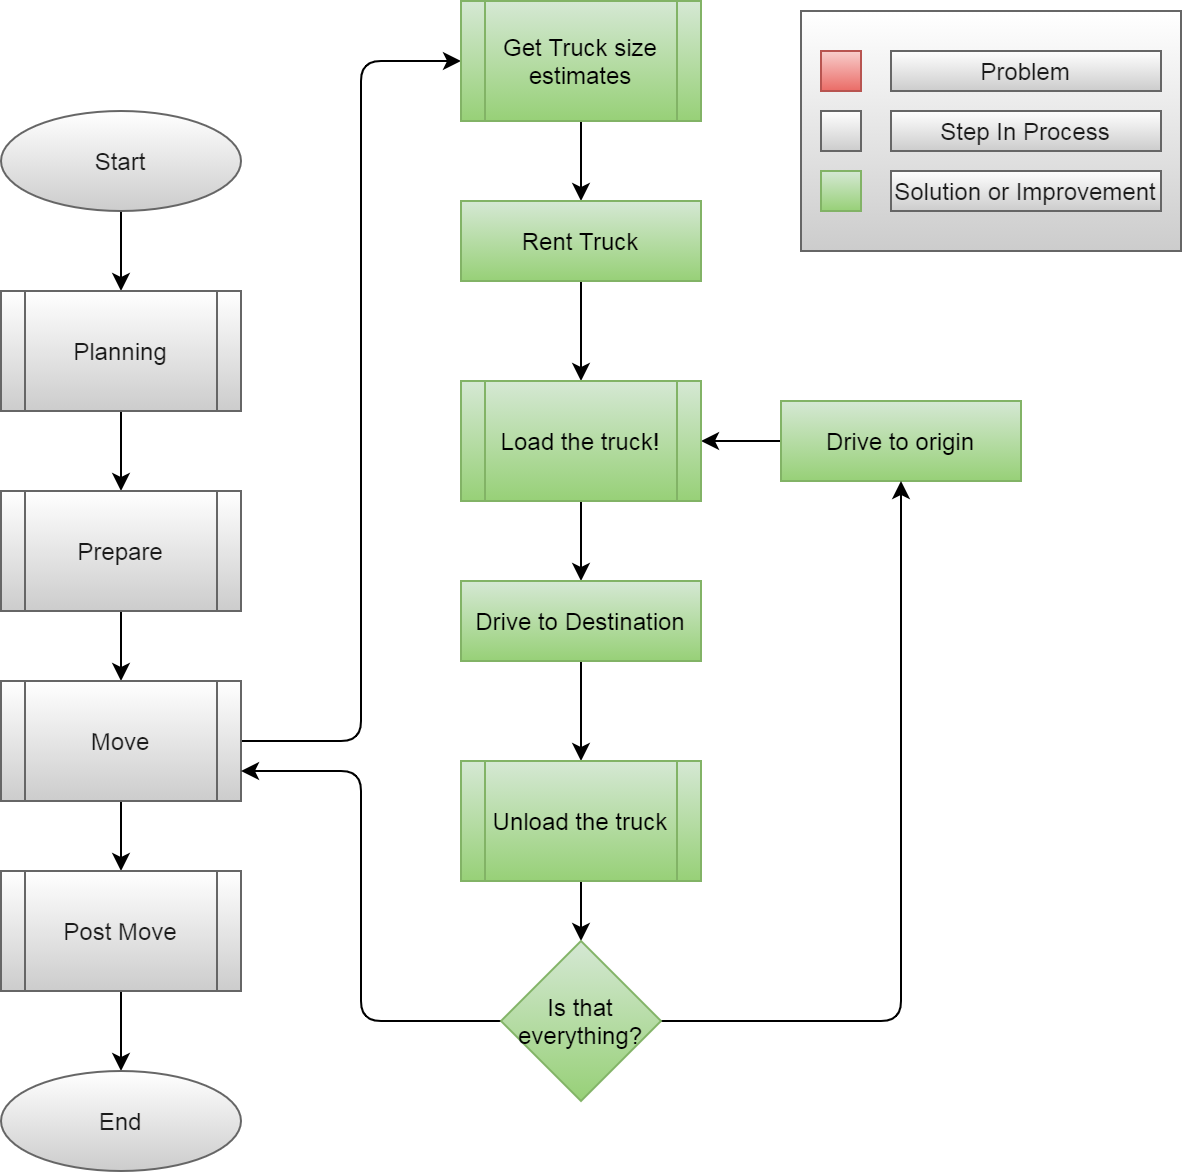

The diagram above was exported from draw.io. Its source (the exported page's mxGraphModel, read from the mxfile embedded in the PNG):
<mxGraphModel dx="1086" dy="830" grid="1" gridSize="10" guides="1" tooltips="1" connect="1" arrows="1" fold="1" page="1" pageScale="1" pageWidth="850" pageHeight="1100" math="0" shadow="0">
  <root>
    <mxCell id="M9Jm4FrryalJkU6qw2ky-0" />
    <mxCell id="M9Jm4FrryalJkU6qw2ky-1" parent="M9Jm4FrryalJkU6qw2ky-0" />
    <mxCell id="M9Jm4FrryalJkU6qw2ky-2" style="edgeStyle=orthogonalEdgeStyle;orthogonalLoop=1;jettySize=auto;html=1;" parent="M9Jm4FrryalJkU6qw2ky-1" source="M9Jm4FrryalJkU6qw2ky-3" target="M9Jm4FrryalJkU6qw2ky-5" edge="1">
      <mxGeometry relative="1" as="geometry" />
    </mxCell>
    <mxCell id="M9Jm4FrryalJkU6qw2ky-3" value="Start" style="ellipse;whiteSpace=wrap;html=1;fontColor=#1A1A1A;strokeColor=#666666;fillColor=#FFFFFF;gradientColor=#CCCCCC;" parent="M9Jm4FrryalJkU6qw2ky-1" vertex="1">
      <mxGeometry x="30" y="110" width="120" height="50" as="geometry" />
    </mxCell>
    <mxCell id="M9Jm4FrryalJkU6qw2ky-4" style="edgeStyle=orthogonalEdgeStyle;orthogonalLoop=1;jettySize=auto;html=1;" parent="M9Jm4FrryalJkU6qw2ky-1" source="M9Jm4FrryalJkU6qw2ky-5" target="M9Jm4FrryalJkU6qw2ky-7" edge="1">
      <mxGeometry relative="1" as="geometry" />
    </mxCell>
    <mxCell id="M9Jm4FrryalJkU6qw2ky-5" value="Planning" style="shape=process;whiteSpace=wrap;html=1;backgroundOutline=1;fontColor=#1A1A1A;strokeColor=#666666;fillColor=#FFFFFF;gradientColor=#CCCCCC;" parent="M9Jm4FrryalJkU6qw2ky-1" vertex="1">
      <mxGeometry x="30" y="200" width="120" height="60" as="geometry" />
    </mxCell>
    <mxCell id="M9Jm4FrryalJkU6qw2ky-6" style="edgeStyle=orthogonalEdgeStyle;orthogonalLoop=1;jettySize=auto;html=1;" parent="M9Jm4FrryalJkU6qw2ky-1" source="M9Jm4FrryalJkU6qw2ky-7" target="M9Jm4FrryalJkU6qw2ky-9" edge="1">
      <mxGeometry relative="1" as="geometry" />
    </mxCell>
    <mxCell id="M9Jm4FrryalJkU6qw2ky-7" value="Prepare" style="shape=process;whiteSpace=wrap;html=1;backgroundOutline=1;fontColor=#1A1A1A;strokeColor=#666666;fillColor=#FFFFFF;gradientColor=#CCCCCC;" parent="M9Jm4FrryalJkU6qw2ky-1" vertex="1">
      <mxGeometry x="30" y="300" width="120" height="60" as="geometry" />
    </mxCell>
    <mxCell id="M9Jm4FrryalJkU6qw2ky-8" style="edgeStyle=orthogonalEdgeStyle;orthogonalLoop=1;jettySize=auto;html=1;" parent="M9Jm4FrryalJkU6qw2ky-1" source="M9Jm4FrryalJkU6qw2ky-9" target="M9Jm4FrryalJkU6qw2ky-11" edge="1">
      <mxGeometry relative="1" as="geometry" />
    </mxCell>
    <mxCell id="EWMXoHiBD4RjdcJjwY6C-11" style="edgeStyle=orthogonalEdgeStyle;curved=0;rounded=1;sketch=0;orthogonalLoop=1;jettySize=auto;html=1;entryX=0;entryY=0.5;entryDx=0;entryDy=0;fontColor=#1A1A1A;" parent="M9Jm4FrryalJkU6qw2ky-1" source="M9Jm4FrryalJkU6qw2ky-9" target="EWMXoHiBD4RjdcJjwY6C-5" edge="1">
      <mxGeometry relative="1" as="geometry">
        <Array as="points">
          <mxPoint x="210" y="425" />
          <mxPoint x="210" y="85" />
        </Array>
      </mxGeometry>
    </mxCell>
    <mxCell id="M9Jm4FrryalJkU6qw2ky-9" value="Move" style="shape=process;whiteSpace=wrap;html=1;backgroundOutline=1;fontColor=#1A1A1A;strokeColor=#666666;fillColor=#FFFFFF;gradientColor=#CCCCCC;" parent="M9Jm4FrryalJkU6qw2ky-1" vertex="1">
      <mxGeometry x="30" y="395" width="120" height="60" as="geometry" />
    </mxCell>
    <mxCell id="M9Jm4FrryalJkU6qw2ky-10" style="edgeStyle=orthogonalEdgeStyle;orthogonalLoop=1;jettySize=auto;html=1;" parent="M9Jm4FrryalJkU6qw2ky-1" source="M9Jm4FrryalJkU6qw2ky-11" target="M9Jm4FrryalJkU6qw2ky-12" edge="1">
      <mxGeometry relative="1" as="geometry" />
    </mxCell>
    <mxCell id="M9Jm4FrryalJkU6qw2ky-11" value="Post Move" style="shape=process;whiteSpace=wrap;html=1;backgroundOutline=1;fontColor=#1A1A1A;strokeColor=#666666;fillColor=#FFFFFF;gradientColor=#CCCCCC;" parent="M9Jm4FrryalJkU6qw2ky-1" vertex="1">
      <mxGeometry x="30" y="490" width="120" height="60" as="geometry" />
    </mxCell>
    <mxCell id="M9Jm4FrryalJkU6qw2ky-12" value="End" style="ellipse;whiteSpace=wrap;html=1;fontColor=#1A1A1A;strokeColor=#666666;fillColor=#FFFFFF;gradientColor=#CCCCCC;" parent="M9Jm4FrryalJkU6qw2ky-1" vertex="1">
      <mxGeometry x="30" y="590" width="120" height="50" as="geometry" />
    </mxCell>
    <mxCell id="EWMXoHiBD4RjdcJjwY6C-18" style="edgeStyle=orthogonalEdgeStyle;curved=0;rounded=1;sketch=0;orthogonalLoop=1;jettySize=auto;html=1;fontColor=#1A1A1A;" parent="M9Jm4FrryalJkU6qw2ky-1" source="EWMXoHiBD4RjdcJjwY6C-0" target="EWMXoHiBD4RjdcJjwY6C-7" edge="1">
      <mxGeometry relative="1" as="geometry" />
    </mxCell>
    <mxCell id="EWMXoHiBD4RjdcJjwY6C-0" value="Drive to origin" style="whiteSpace=wrap;html=1;fontSize=12;strokeColor=#82b366;fillColor=#d5e8d4;gradientColor=#97d077;" parent="M9Jm4FrryalJkU6qw2ky-1" vertex="1">
      <mxGeometry x="420" y="255" width="120" height="40" as="geometry" />
    </mxCell>
    <mxCell id="EWMXoHiBD4RjdcJjwY6C-12" style="edgeStyle=orthogonalEdgeStyle;curved=0;rounded=1;sketch=0;orthogonalLoop=1;jettySize=auto;html=1;fontColor=#1A1A1A;" parent="M9Jm4FrryalJkU6qw2ky-1" source="EWMXoHiBD4RjdcJjwY6C-5" target="EWMXoHiBD4RjdcJjwY6C-6" edge="1">
      <mxGeometry relative="1" as="geometry" />
    </mxCell>
    <mxCell id="EWMXoHiBD4RjdcJjwY6C-5" value="Get Truck size estimates" style="shape=process;whiteSpace=wrap;html=1;backgroundOutline=1;strokeColor=#82b366;fillColor=#d5e8d4;gradientColor=#97d077;" parent="M9Jm4FrryalJkU6qw2ky-1" vertex="1">
      <mxGeometry x="260" y="55" width="120" height="60" as="geometry" />
    </mxCell>
    <mxCell id="EWMXoHiBD4RjdcJjwY6C-13" style="edgeStyle=orthogonalEdgeStyle;curved=0;rounded=1;sketch=0;orthogonalLoop=1;jettySize=auto;html=1;fontColor=#1A1A1A;" parent="M9Jm4FrryalJkU6qw2ky-1" source="EWMXoHiBD4RjdcJjwY6C-6" target="EWMXoHiBD4RjdcJjwY6C-7" edge="1">
      <mxGeometry relative="1" as="geometry" />
    </mxCell>
    <mxCell id="EWMXoHiBD4RjdcJjwY6C-6" value="Rent Truck" style="whiteSpace=wrap;html=1;fontSize=12;strokeColor=#82b366;fillColor=#d5e8d4;gradientColor=#97d077;" parent="M9Jm4FrryalJkU6qw2ky-1" vertex="1">
      <mxGeometry x="260" y="155" width="120" height="40" as="geometry" />
    </mxCell>
    <mxCell id="EWMXoHiBD4RjdcJjwY6C-14" style="edgeStyle=orthogonalEdgeStyle;curved=0;rounded=1;sketch=0;orthogonalLoop=1;jettySize=auto;html=1;fontColor=#1A1A1A;" parent="M9Jm4FrryalJkU6qw2ky-1" source="EWMXoHiBD4RjdcJjwY6C-7" target="EWMXoHiBD4RjdcJjwY6C-8" edge="1">
      <mxGeometry relative="1" as="geometry" />
    </mxCell>
    <mxCell id="EWMXoHiBD4RjdcJjwY6C-7" value="Load the truck!" style="shape=process;whiteSpace=wrap;html=1;backgroundOutline=1;strokeColor=#82b366;fillColor=#d5e8d4;gradientColor=#97d077;" parent="M9Jm4FrryalJkU6qw2ky-1" vertex="1">
      <mxGeometry x="260" y="245" width="120" height="60" as="geometry" />
    </mxCell>
    <mxCell id="EWMXoHiBD4RjdcJjwY6C-15" style="edgeStyle=orthogonalEdgeStyle;curved=0;rounded=1;sketch=0;orthogonalLoop=1;jettySize=auto;html=1;fontColor=#1A1A1A;" parent="M9Jm4FrryalJkU6qw2ky-1" source="EWMXoHiBD4RjdcJjwY6C-8" target="EWMXoHiBD4RjdcJjwY6C-9" edge="1">
      <mxGeometry relative="1" as="geometry" />
    </mxCell>
    <mxCell id="EWMXoHiBD4RjdcJjwY6C-8" value="Drive to Destination" style="whiteSpace=wrap;html=1;fontSize=12;strokeColor=#82b366;fillColor=#d5e8d4;gradientColor=#97d077;" parent="M9Jm4FrryalJkU6qw2ky-1" vertex="1">
      <mxGeometry x="260" y="345" width="120" height="40" as="geometry" />
    </mxCell>
    <mxCell id="EWMXoHiBD4RjdcJjwY6C-16" style="edgeStyle=orthogonalEdgeStyle;curved=0;rounded=1;sketch=0;orthogonalLoop=1;jettySize=auto;html=1;fontColor=#1A1A1A;" parent="M9Jm4FrryalJkU6qw2ky-1" source="EWMXoHiBD4RjdcJjwY6C-9" target="EWMXoHiBD4RjdcJjwY6C-10" edge="1">
      <mxGeometry relative="1" as="geometry" />
    </mxCell>
    <mxCell id="EWMXoHiBD4RjdcJjwY6C-9" value="Unload the truck" style="shape=process;whiteSpace=wrap;html=1;backgroundOutline=1;strokeColor=#82b366;fillColor=#d5e8d4;gradientColor=#97d077;" parent="M9Jm4FrryalJkU6qw2ky-1" vertex="1">
      <mxGeometry x="260" y="435" width="120" height="60" as="geometry" />
    </mxCell>
    <mxCell id="EWMXoHiBD4RjdcJjwY6C-17" style="edgeStyle=orthogonalEdgeStyle;curved=0;rounded=1;sketch=0;orthogonalLoop=1;jettySize=auto;html=1;fontColor=#1A1A1A;" parent="M9Jm4FrryalJkU6qw2ky-1" source="EWMXoHiBD4RjdcJjwY6C-10" target="EWMXoHiBD4RjdcJjwY6C-0" edge="1">
      <mxGeometry relative="1" as="geometry" />
    </mxCell>
    <mxCell id="EWMXoHiBD4RjdcJjwY6C-19" style="edgeStyle=orthogonalEdgeStyle;curved=0;rounded=1;sketch=0;orthogonalLoop=1;jettySize=auto;html=1;entryX=1;entryY=0.75;entryDx=0;entryDy=0;fontColor=#1A1A1A;" parent="M9Jm4FrryalJkU6qw2ky-1" source="EWMXoHiBD4RjdcJjwY6C-10" target="M9Jm4FrryalJkU6qw2ky-9" edge="1">
      <mxGeometry relative="1" as="geometry">
        <Array as="points">
          <mxPoint x="210" y="565" />
          <mxPoint x="210" y="440" />
        </Array>
      </mxGeometry>
    </mxCell>
    <mxCell id="EWMXoHiBD4RjdcJjwY6C-10" value="Is that everything?" style="rhombus;whiteSpace=wrap;html=1;strokeColor=#82b366;fillColor=#d5e8d4;gradientColor=#97d077;" parent="M9Jm4FrryalJkU6qw2ky-1" vertex="1">
      <mxGeometry x="280" y="525" width="80" height="80" as="geometry" />
    </mxCell>
    <mxCell id="fJGQs6RZu-HWHLjqvMRe-0" value="" style="group" vertex="1" connectable="0" parent="M9Jm4FrryalJkU6qw2ky-1">
      <mxGeometry x="430" y="60" width="190" height="120" as="geometry" />
    </mxCell>
    <mxCell id="fJGQs6RZu-HWHLjqvMRe-1" value="" style="verticalLabelPosition=bottom;verticalAlign=top;html=1;shape=mxgraph.basic.rect;fillColor2=none;strokeWidth=1;size=20;indent=5;fillColor=#FFFFFF;gradientColor=#CCCCCC;strokeColor=#666666;fontColor=#1A1A1A;" vertex="1" parent="fJGQs6RZu-HWHLjqvMRe-0">
      <mxGeometry width="190" height="120" as="geometry" />
    </mxCell>
    <mxCell id="fJGQs6RZu-HWHLjqvMRe-2" value="" style="verticalLabelPosition=bottom;verticalAlign=top;html=1;shape=mxgraph.basic.rect;fillColor2=none;strokeWidth=1;size=20;indent=5;fillColor=#f8cecc;gradientColor=#ea6b66;strokeColor=#b85450;" vertex="1" parent="fJGQs6RZu-HWHLjqvMRe-0">
      <mxGeometry x="10" y="20" width="20" height="20" as="geometry" />
    </mxCell>
    <mxCell id="fJGQs6RZu-HWHLjqvMRe-3" value="Problem" style="text;html=1;align=center;verticalAlign=middle;whiteSpace=wrap;fillColor=#FFFFFF;gradientColor=#CCCCCC;strokeColor=#666666;fontColor=#1A1A1A;" vertex="1" parent="fJGQs6RZu-HWHLjqvMRe-0">
      <mxGeometry x="45" y="20" width="135" height="20" as="geometry" />
    </mxCell>
    <mxCell id="fJGQs6RZu-HWHLjqvMRe-4" value="" style="verticalLabelPosition=bottom;verticalAlign=top;html=1;shape=mxgraph.basic.rect;fillColor2=none;strokeWidth=1;size=20;indent=5;fillColor=#FFFFFF;gradientColor=#CCCCCC;strokeColor=#666666;fontColor=#1A1A1A;" vertex="1" parent="fJGQs6RZu-HWHLjqvMRe-0">
      <mxGeometry x="10" y="50" width="20" height="20" as="geometry" />
    </mxCell>
    <mxCell id="fJGQs6RZu-HWHLjqvMRe-5" value="Step In Process" style="text;html=1;align=center;verticalAlign=middle;whiteSpace=wrap;fillColor=#FFFFFF;gradientColor=#CCCCCC;strokeColor=#666666;fontColor=#1A1A1A;" vertex="1" parent="fJGQs6RZu-HWHLjqvMRe-0">
      <mxGeometry x="45" y="50" width="135" height="20" as="geometry" />
    </mxCell>
    <mxCell id="fJGQs6RZu-HWHLjqvMRe-6" value="" style="verticalLabelPosition=bottom;verticalAlign=top;html=1;shape=mxgraph.basic.rect;fillColor2=none;strokeWidth=1;size=20;indent=5;fillColor=#d5e8d4;gradientColor=#97d077;strokeColor=#82b366;" vertex="1" parent="fJGQs6RZu-HWHLjqvMRe-0">
      <mxGeometry x="10" y="80" width="20" height="20" as="geometry" />
    </mxCell>
    <mxCell id="fJGQs6RZu-HWHLjqvMRe-7" value="Solution or Improvement" style="text;html=1;align=center;verticalAlign=middle;whiteSpace=wrap;fillColor=#FFFFFF;gradientColor=#CCCCCC;strokeColor=#666666;fontColor=#1A1A1A;" vertex="1" parent="fJGQs6RZu-HWHLjqvMRe-0">
      <mxGeometry x="45" y="80" width="135" height="20" as="geometry" />
    </mxCell>
  </root>
</mxGraphModel>